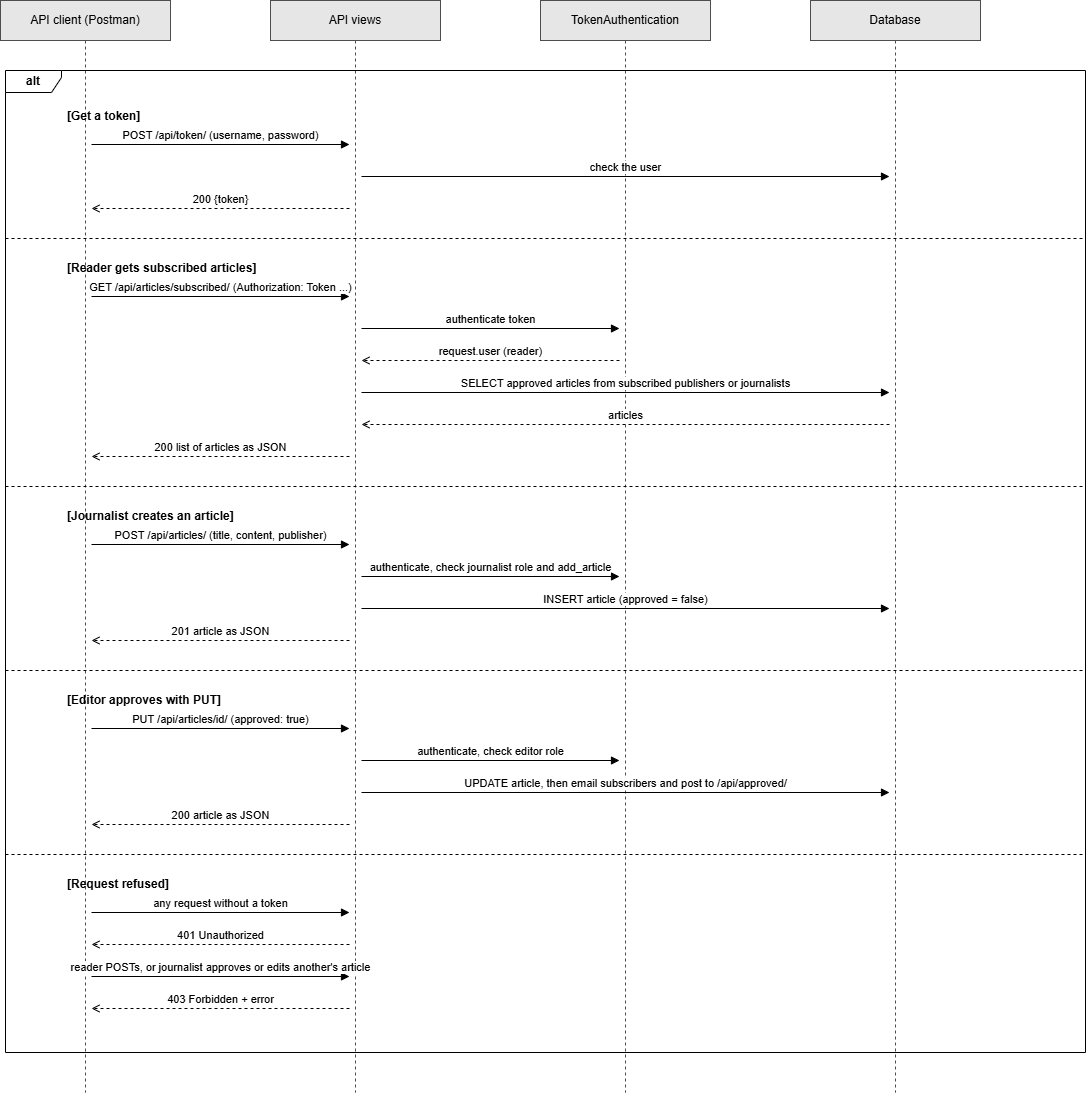

The diagram above was exported from draw.io. Its source (the exported page's mxGraphModel, read from the mxfile embedded in the PNG):
<mxGraphModel dx="1911" dy="1136" grid="1" gridSize="10" guides="1" tooltips="1" connect="1" arrows="1" fold="1" page="1" pageScale="1" pageWidth="1140" pageHeight="1172" math="0" shadow="0">
  <root>
    <mxCell id="0" />
    <mxCell id="1" parent="0" />
    <mxCell id="n2" parent="1" style="shape=umlLifeline;perimeter=lifelinePerimeter;whiteSpace=wrap;html=1;container=0;dropTarget=0;collapsible=0;recursiveResize=0;outlineConnect=0;portConstraint=eastwest;size=40;fillColor=#E6E6E6;strokeColor=#4D4D4D;" value="API client (Postman)" vertex="1">
      <mxGeometry height="1092" width="170" x="25" y="40" as="geometry" />
    </mxCell>
    <mxCell id="n3" parent="1" style="shape=umlLifeline;perimeter=lifelinePerimeter;whiteSpace=wrap;html=1;container=0;dropTarget=0;collapsible=0;recursiveResize=0;outlineConnect=0;portConstraint=eastwest;size=40;fillColor=#E6E6E6;strokeColor=#4D4D4D;" value="API views" vertex="1">
      <mxGeometry height="1092" width="170" x="295" y="40" as="geometry" />
    </mxCell>
    <mxCell id="n4" parent="1" style="shape=umlLifeline;perimeter=lifelinePerimeter;whiteSpace=wrap;html=1;container=0;dropTarget=0;collapsible=0;recursiveResize=0;outlineConnect=0;portConstraint=eastwest;size=40;fillColor=#E6E6E6;strokeColor=#4D4D4D;" value="TokenAuthentication" vertex="1">
      <mxGeometry height="1092" width="170" x="565" y="40" as="geometry" />
    </mxCell>
    <mxCell id="n5" parent="1" style="shape=umlLifeline;perimeter=lifelinePerimeter;whiteSpace=wrap;html=1;container=0;dropTarget=0;collapsible=0;recursiveResize=0;outlineConnect=0;portConstraint=eastwest;size=40;fillColor=#E6E6E6;strokeColor=#4D4D4D;" value="Database" vertex="1">
      <mxGeometry height="1092" width="170" x="835" y="40" as="geometry" />
    </mxCell>
    <mxCell id="n6" parent="1" style="shape=umlFrame;whiteSpace=wrap;html=1;pointerEvents=0;fillColor=none;width=56;height=22;fontStyle=1;" value="alt" vertex="1">
      <mxGeometry height="982" width="1080" x="30" y="110" as="geometry" />
    </mxCell>
    <mxCell id="n7" parent="1" style="text;html=1;align=left;verticalAlign=middle;fontStyle=1;fontSize=12;" value="[Get a token]" vertex="1">
      <mxGeometry height="24" width="950" x="90" y="144" as="geometry" />
    </mxCell>
    <mxCell id="n8" edge="1" parent="1" style="html=1;verticalAlign=bottom;endArrow=block;endFill=1;fontSize=11;rounded=0;" value="POST /api/token/ (username, password)">
      <mxGeometry relative="1" as="geometry">
        <mxPoint x="116" y="184" as="sourcePoint" />
        <mxPoint x="374" y="184" as="targetPoint" />
      </mxGeometry>
    </mxCell>
    <mxCell id="n9" edge="1" parent="1" style="html=1;verticalAlign=bottom;endArrow=block;endFill=1;fontSize=11;rounded=0;" value="check the user">
      <mxGeometry relative="1" as="geometry">
        <mxPoint x="386" y="216" as="sourcePoint" />
        <mxPoint x="914" y="216" as="targetPoint" />
      </mxGeometry>
    </mxCell>
    <mxCell id="n10" edge="1" parent="1" style="html=1;verticalAlign=bottom;endArrow=open;endFill=0;dashed=1;fontSize=11;rounded=0;" value="200 {token}">
      <mxGeometry relative="1" as="geometry">
        <mxPoint x="374" y="248" as="sourcePoint" />
        <mxPoint x="116" y="248" as="targetPoint" />
      </mxGeometry>
    </mxCell>
    <mxCell id="n11" edge="1" parent="1" style="endArrow=none;dashed=1;html=1;rounded=0;" value="">
      <mxGeometry relative="1" as="geometry">
        <mxPoint x="30" y="278" as="sourcePoint" />
        <mxPoint x="1110" y="278" as="targetPoint" />
      </mxGeometry>
    </mxCell>
    <mxCell id="n12" parent="1" style="text;html=1;align=left;verticalAlign=middle;fontStyle=1;fontSize=12;" value="[Reader gets subscribed articles]" vertex="1">
      <mxGeometry height="24" width="950" x="90" y="296" as="geometry" />
    </mxCell>
    <mxCell id="n13" edge="1" parent="1" style="html=1;verticalAlign=bottom;endArrow=block;endFill=1;fontSize=11;rounded=0;" value="GET /api/articles/subscribed/ (Authorization: Token ...)">
      <mxGeometry relative="1" as="geometry">
        <mxPoint x="116" y="336" as="sourcePoint" />
        <mxPoint x="374" y="336" as="targetPoint" />
      </mxGeometry>
    </mxCell>
    <mxCell id="n14" edge="1" parent="1" style="html=1;verticalAlign=bottom;endArrow=block;endFill=1;fontSize=11;rounded=0;" value="authenticate token">
      <mxGeometry relative="1" as="geometry">
        <mxPoint x="386" y="368" as="sourcePoint" />
        <mxPoint x="644" y="368" as="targetPoint" />
      </mxGeometry>
    </mxCell>
    <mxCell id="n15" edge="1" parent="1" style="html=1;verticalAlign=bottom;endArrow=open;endFill=0;dashed=1;fontSize=11;rounded=0;" value="request.user (reader)">
      <mxGeometry relative="1" as="geometry">
        <mxPoint x="644" y="400" as="sourcePoint" />
        <mxPoint x="386" y="400" as="targetPoint" />
      </mxGeometry>
    </mxCell>
    <mxCell id="n16" edge="1" parent="1" style="html=1;verticalAlign=bottom;endArrow=block;endFill=1;fontSize=11;rounded=0;" value="SELECT approved articles from subscribed publishers or journalists">
      <mxGeometry relative="1" as="geometry">
        <mxPoint x="386" y="432" as="sourcePoint" />
        <mxPoint x="914" y="432" as="targetPoint" />
      </mxGeometry>
    </mxCell>
    <mxCell id="n17" edge="1" parent="1" style="html=1;verticalAlign=bottom;endArrow=open;endFill=0;dashed=1;fontSize=11;rounded=0;" value="articles">
      <mxGeometry relative="1" as="geometry">
        <mxPoint x="914" y="464" as="sourcePoint" />
        <mxPoint x="386" y="464" as="targetPoint" />
      </mxGeometry>
    </mxCell>
    <mxCell id="n18" edge="1" parent="1" style="html=1;verticalAlign=bottom;endArrow=open;endFill=0;dashed=1;fontSize=11;rounded=0;" value="200 list of articles as JSON">
      <mxGeometry relative="1" as="geometry">
        <mxPoint x="374" y="496" as="sourcePoint" />
        <mxPoint x="116" y="496" as="targetPoint" />
      </mxGeometry>
    </mxCell>
    <mxCell id="n19" edge="1" parent="1" style="endArrow=none;dashed=1;html=1;rounded=0;" value="">
      <mxGeometry relative="1" as="geometry">
        <mxPoint x="30" y="526" as="sourcePoint" />
        <mxPoint x="1110" y="526" as="targetPoint" />
      </mxGeometry>
    </mxCell>
    <mxCell id="n20" parent="1" style="text;html=1;align=left;verticalAlign=middle;fontStyle=1;fontSize=12;" value="[Journalist creates an article]" vertex="1">
      <mxGeometry height="24" width="950" x="90" y="544" as="geometry" />
    </mxCell>
    <mxCell id="n21" edge="1" parent="1" style="html=1;verticalAlign=bottom;endArrow=block;endFill=1;fontSize=11;rounded=0;" value="POST /api/articles/ (title, content, publisher)">
      <mxGeometry relative="1" as="geometry">
        <mxPoint x="116" y="584" as="sourcePoint" />
        <mxPoint x="374" y="584" as="targetPoint" />
      </mxGeometry>
    </mxCell>
    <mxCell id="n22" edge="1" parent="1" style="html=1;verticalAlign=bottom;endArrow=block;endFill=1;fontSize=11;rounded=0;" value="authenticate, check journalist role and add_article">
      <mxGeometry relative="1" as="geometry">
        <mxPoint x="386" y="616" as="sourcePoint" />
        <mxPoint x="644" y="616" as="targetPoint" />
      </mxGeometry>
    </mxCell>
    <mxCell id="n23" edge="1" parent="1" style="html=1;verticalAlign=bottom;endArrow=block;endFill=1;fontSize=11;rounded=0;" value="INSERT article (approved = false)">
      <mxGeometry relative="1" as="geometry">
        <mxPoint x="386" y="648" as="sourcePoint" />
        <mxPoint x="914" y="648" as="targetPoint" />
      </mxGeometry>
    </mxCell>
    <mxCell id="n24" edge="1" parent="1" style="html=1;verticalAlign=bottom;endArrow=open;endFill=0;dashed=1;fontSize=11;rounded=0;" value="201 article as JSON">
      <mxGeometry relative="1" as="geometry">
        <mxPoint x="374" y="680" as="sourcePoint" />
        <mxPoint x="116" y="680" as="targetPoint" />
      </mxGeometry>
    </mxCell>
    <mxCell id="n25" edge="1" parent="1" style="endArrow=none;dashed=1;html=1;rounded=0;" value="">
      <mxGeometry relative="1" as="geometry">
        <mxPoint x="30" y="710" as="sourcePoint" />
        <mxPoint x="1110" y="710" as="targetPoint" />
      </mxGeometry>
    </mxCell>
    <mxCell id="n26" parent="1" style="text;html=1;align=left;verticalAlign=middle;fontStyle=1;fontSize=12;" value="[Editor approves with PUT]" vertex="1">
      <mxGeometry height="24" width="950" x="90" y="728" as="geometry" />
    </mxCell>
    <mxCell id="n27" edge="1" parent="1" style="html=1;verticalAlign=bottom;endArrow=block;endFill=1;fontSize=11;rounded=0;" value="PUT /api/articles/id/ (approved: true)">
      <mxGeometry relative="1" as="geometry">
        <mxPoint x="116" y="768" as="sourcePoint" />
        <mxPoint x="374" y="768" as="targetPoint" />
      </mxGeometry>
    </mxCell>
    <mxCell id="n28" edge="1" parent="1" style="html=1;verticalAlign=bottom;endArrow=block;endFill=1;fontSize=11;rounded=0;" value="authenticate, check editor role">
      <mxGeometry relative="1" as="geometry">
        <mxPoint x="386" y="800" as="sourcePoint" />
        <mxPoint x="644" y="800" as="targetPoint" />
      </mxGeometry>
    </mxCell>
    <mxCell id="n29" edge="1" parent="1" style="html=1;verticalAlign=bottom;endArrow=block;endFill=1;fontSize=11;rounded=0;" value="UPDATE article, then email subscribers and post to /api/approved/">
      <mxGeometry relative="1" as="geometry">
        <mxPoint x="386" y="832" as="sourcePoint" />
        <mxPoint x="914" y="832" as="targetPoint" />
      </mxGeometry>
    </mxCell>
    <mxCell id="n30" edge="1" parent="1" style="html=1;verticalAlign=bottom;endArrow=open;endFill=0;dashed=1;fontSize=11;rounded=0;" value="200 article as JSON">
      <mxGeometry relative="1" as="geometry">
        <mxPoint x="374" y="864" as="sourcePoint" />
        <mxPoint x="116" y="864" as="targetPoint" />
      </mxGeometry>
    </mxCell>
    <mxCell id="n31" edge="1" parent="1" style="endArrow=none;dashed=1;html=1;rounded=0;" value="">
      <mxGeometry relative="1" as="geometry">
        <mxPoint x="30" y="894" as="sourcePoint" />
        <mxPoint x="1110" y="894" as="targetPoint" />
      </mxGeometry>
    </mxCell>
    <mxCell id="n32" parent="1" style="text;html=1;align=left;verticalAlign=middle;fontStyle=1;fontSize=12;" value="[Request refused]" vertex="1">
      <mxGeometry height="24" width="950" x="90" y="912" as="geometry" />
    </mxCell>
    <mxCell id="n33" edge="1" parent="1" style="html=1;verticalAlign=bottom;endArrow=block;endFill=1;fontSize=11;rounded=0;" value="any request without a token">
      <mxGeometry relative="1" as="geometry">
        <mxPoint x="116" y="952" as="sourcePoint" />
        <mxPoint x="374" y="952" as="targetPoint" />
      </mxGeometry>
    </mxCell>
    <mxCell id="n34" edge="1" parent="1" style="html=1;verticalAlign=bottom;endArrow=open;endFill=0;dashed=1;fontSize=11;rounded=0;" value="401 Unauthorized">
      <mxGeometry relative="1" as="geometry">
        <mxPoint x="374" y="984" as="sourcePoint" />
        <mxPoint x="116" y="984" as="targetPoint" />
      </mxGeometry>
    </mxCell>
    <mxCell id="n35" edge="1" parent="1" style="html=1;verticalAlign=bottom;endArrow=block;endFill=1;fontSize=11;rounded=0;" value="reader POSTs, or journalist approves or edits another's article">
      <mxGeometry relative="1" as="geometry">
        <mxPoint x="116" y="1016" as="sourcePoint" />
        <mxPoint x="374" y="1016" as="targetPoint" />
      </mxGeometry>
    </mxCell>
    <mxCell id="n36" edge="1" parent="1" style="html=1;verticalAlign=bottom;endArrow=open;endFill=0;dashed=1;fontSize=11;rounded=0;" value="403 Forbidden + error">
      <mxGeometry relative="1" as="geometry">
        <mxPoint x="374" y="1048" as="sourcePoint" />
        <mxPoint x="116" y="1048" as="targetPoint" />
      </mxGeometry>
    </mxCell>
  </root>
</mxGraphModel>